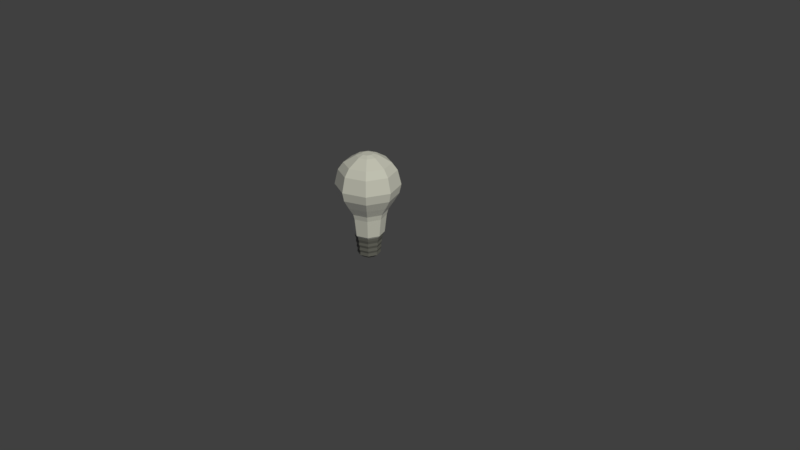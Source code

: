 # Source: Bulb.blend  (saved by Blender 2.79.0; exported with 4.5.12 LTS)
import bpy
from mathutils import Matrix  # noqa: F401  (used for matrix-valued properties, if any)

bpy.ops.wm.read_factory_settings(use_empty=True)
scene = bpy.context.scene
scene.name = 'Scene'

# ---- collections
col_collection_1 = bpy.data.collections.new('Collection 1'); scene.collection.children.link(col_collection_1)

# ---- materials (node trees are filled in below, after node groups)
mat_material_001 = bpy.data.materials.new('Material.001')
mat_material_001.alpha_threshold = 0.0
mat_material_001.use_transparent_shadow = False
mat_material_001.diffuse_color = (0.99, 0.99, 1.0, 1.0)
mat_material_001.roughness = 0.5
mat_material_001.specular_intensity = 0.0
mat_material_002 = bpy.data.materials.new('Material.002')
mat_material_002.alpha_threshold = 0.0
mat_material_002.use_transparent_shadow = False
mat_material_002.diffuse_color = (0.211, 0.211, 0.211, 1.0)
mat_material_002.roughness = 0.5

# ---- material node trees

# ---- world
world_world = bpy.data.worlds.new('World'); scene.world = world_world
world_world.color = (0.05088, 0.05088, 0.05088)
world_world.use_sun_shadow = False
world_world.sun_shadow_jitter_overblur = 0.0
world_world.cycles.sampling_method = 'MANUAL'

# ---- cameras
cam_camera = bpy.data.cameras.new('Camera')
cam_camera.clip_end = 100.0
cam_camera.lens = 35.0
cam_camera.sensor_width = 32.0
cam_camera.sensor_height = 18.0
cam_camera.ortho_scale = 7.314
cam_camera.dof.focus_distance = 0.0
cam_camera.dof.aperture_fstop = 128.0

# ---- lights
light_hemi = bpy.data.lights.new('Hemi', 'SUN')
light_hemi.color = (1.0, 1.0, 0.8)
light_hemi.transmission_factor = 0.0
light_hemi.angle = 0.1993
light_hemi.energy = 1.5
light_hemi.shadow_buffer_clip_start = 0.5
light_hemi.shadow_soft_size = 0.1
light_hemi.shadow_cascade_max_distance = 1000.0

# ---- meshes
me_circle = bpy.data.meshes.new('Circle')
me_circle.from_pydata([(4.547e-11, 0.1003, -0.000491), (-0.07095, 0.07095, -0.000491), (-0.1003, -4.101e-09, -0.000491), (-0.07095, -0.07095, -0.000491), (8.818e-09, -0.1003, -0.000491), (0.07095, -0.07095, -0.000491), (0.1003, 1.481e-09, -0.000491), (0.07095, 0.07095, -0.000491), (-3.702e-09, 0.1508, 0.0397), (-0.1066, 0.1066, 0.0397), (-0.1508, -5.102e-09, 0.0397), (-0.1066, -0.1066, 0.0397), (9.48e-09, -0.1508, 0.0397), (0.1066, -0.1066, 0.0397), (0.1508, 3.288e-09, 0.0397), (0.1066, 0.1066, 0.0397), (-5.031e-09, 0.1797, 0.3003), (-0.127, 0.127, 0.3003), (-0.1797, -6.492e-09, 0.3003), (-0.127, -0.127, 0.3003), (1.068e-08, -0.1797, 0.3003), (0.127, -0.127, 0.3003), (0.1797, 3.504e-09, 0.3003), (0.127, 0.127, 0.3003), (-6.061e-09, 0.2021, 0.3281), (-0.1429, 0.1429, 0.3281), (-0.2021, -7.57e-09, 0.3281), (-0.1429, -0.1429, 0.3281), (1.16e-08, -0.2021, 0.3281), (0.1429, -0.1429, 0.3281), (0.2021, 3.672e-09, 0.3281), (0.1429, 0.1429, 0.3281), (-7.193e-09, 0.2299, 0.5678), (-0.1626, 0.1626, 0.5678), (-0.2299, -8.612e-09, 0.5678), (-0.1626, -0.1626, 0.5678), (1.291e-08, -0.2299, 0.5678), (0.1626, -0.1626, 0.5678), (0.2299, 4.178e-09, 0.5678), (0.1626, 0.1626, 0.5678), (-1.166e-08, 0.3191, 0.7471), (-0.2257, 0.2257, 0.7471), (-0.3191, -1.279e-08, 0.7471), (-0.2257, -0.2257, 0.7471), (1.624e-08, -0.3191, 0.7471), (0.2257, -0.2257, 0.7471), (0.3191, 4.963e-09, 0.7471), (0.2257, 0.2257, 0.7471), (-1.767e-08, 0.4138, 0.982), (-0.2926, 0.2926, 0.982), (-0.4138, -1.659e-08, 0.982), (-0.2926, -0.2926, 0.982), (1.85e-08, -0.4138, 0.982), (0.2926, -0.2926, 0.982), (0.4138, 6.435e-09, 0.982), (0.2926, 0.2926, 0.982), (-8.932e-09, 0.1431, 1.363), (-0.1012, 0.1012, 1.363), (-0.1431, -8.556e-09, 1.363), (-0.1012, -0.1012, 1.363), (3.579e-09, -0.1431, 1.363), (0.1012, -0.1012, 1.363), (0.1431, -5.945e-10, 1.363), (0.1012, 0.1012, 1.363), (-4.504e-09, 0.07216, 1.386), (-0.05103, 0.05103, 1.386), (-0.07216, -6.452e-09, 1.386), (-0.05103, -0.05103, 1.386), (1.805e-09, -0.07216, 1.386), (0.05103, -0.05103, 1.386), (0.07216, -2.437e-09, 1.386), (0.05103, 0.05103, 1.386), (-0.26, -0.26, 1.173), (-0.3676, -1.453e-08, 1.173), (-0.26, 0.26, 1.173), (-1.939e-08, 0.3676, 1.173), (0.26, 0.26, 1.173), (0.3676, 5.927e-09, 1.173), (0.26, -0.26, 1.173), (1.275e-08, -0.3676, 1.173), (-0.2118, -0.2118, 1.268), (-0.2118, 0.2118, 1.268), (0.2995, 4.99e-09, 1.268), (8.833e-09, -0.2995, 1.268), (-0.2995, -1.167e-08, 1.268), (-1.735e-08, 0.2995, 1.268), (0.2118, 0.2118, 1.268), (0.2118, -0.2118, 1.268), (-1.529e-08, 0.3885, 0.8646), (0.2747, 0.2747, 0.8646), (0.3885, 6.173e-09, 0.8646), (0.2747, -0.2747, 0.8646), (1.868e-08, -0.3885, 0.8646), (-0.2747, -0.2747, 0.8646), (-0.3885, -1.544e-08, 0.8646), (-0.2747, 0.2747, 0.8646), (-0.2488, -9.699e-09, 0.6373), (-0.1759, 0.1759, 0.6373), (0.1759, 0.1759, 0.6373), (0.2488, 4.142e-09, 0.6373), (0.1759, -0.1759, 0.6373), (1.411e-08, -0.2488, 0.6373), (-0.1759, -0.1759, 0.6373), (-7.642e-09, 0.2488, 0.6373), (0.1461, 3.498e-09, 0.08118), (0.159, 3.349e-09, 0.1142), (0.1539, 3.556e-09, 0.1514), (0.1673, 3.411e-09, 0.1886), (0.1617, 3.615e-09, 0.2216), (0.1755, 3.473e-09, 0.2631), (0.1241, -0.1241, 0.2631), (0.1143, -0.1143, 0.2216), (0.1183, -0.1183, 0.1886), (0.1088, -0.1088, 0.1514), (0.1125, -0.1125, 0.1142), (0.1033, -0.1033, 0.08118), (9.071e-09, -0.1461, 0.08118), (9.822e-09, -0.159, 0.1142), (9.393e-09, -0.1539, 0.1514), (1.016e-08, -0.1673, 0.1886), (9.716e-09, -0.1617, 0.2216), (1.051e-08, -0.1755, 0.2631), (-0.1241, -0.1241, 0.2631), (-0.1143, -0.1143, 0.2216), (-0.1183, -0.1183, 0.1886), (-0.1088, -0.1088, 0.1514), (-0.1125, -0.1125, 0.1142), (-0.1033, -0.1033, 0.08118), (-0.1461, -4.63e-09, 0.08118), (-0.159, -5.499e-09, 0.1142), (-0.1539, -5.005e-09, 0.1514), (-0.1673, -5.896e-09, 0.1886), (-0.1617, -5.379e-09, 0.2216), (-0.1755, -6.293e-09, 0.2631), (-0.1241, 0.1241, 0.2631), (-0.1143, 0.1143, 0.2216), (-0.1183, 0.1183, 0.1886), (-0.1088, 0.1088, 0.1514), (-0.1125, 0.1125, 0.1142), (-0.1033, 0.1033, 0.08118), (0.1033, 0.1033, 0.08118), (0.1125, 0.1125, 0.1142), (0.1088, 0.1088, 0.1514), (0.1183, 0.1183, 0.1886), (0.1143, 0.1143, 0.2216), (0.1241, 0.1241, 0.2631), (-4.841e-09, 0.1755, 0.2631), (-4.417e-09, 0.1617, 0.2216), (-4.461e-09, 0.1673, 0.1886), (-4.059e-09, 0.1539, 0.1514), (-4.082e-09, 0.159, 0.1142), (-3.701e-09, 0.1461, 0.08118)], [], [(1, 0, 7, 6, 5, 4, 3, 2), (6, 7, 15, 14), (4, 5, 13, 12), (2, 3, 11, 10), (0, 1, 9, 8), (7, 0, 8, 15), (5, 6, 14, 13), (3, 4, 12, 11), (1, 2, 10, 9), (110, 109, 22, 21), (122, 121, 20, 19), (134, 133, 18, 17), (109, 145, 23, 22), (121, 110, 21, 20), (133, 122, 19, 18), (146, 134, 17, 16), (145, 146, 16, 23), (16, 17, 25, 24), (23, 16, 24, 31), (21, 22, 30, 29), (19, 20, 28, 27), (17, 18, 26, 25), (22, 23, 31, 30), (20, 21, 29, 28), (18, 19, 27, 26), (30, 31, 39, 38), (28, 29, 37, 36), (26, 27, 35, 34), (24, 25, 33, 32), (31, 24, 32, 39), (29, 30, 38, 37), (27, 28, 36, 35), (25, 26, 34, 33), (97, 96, 42, 41), (99, 98, 47, 46), (101, 100, 45, 44), (96, 102, 43, 42), (103, 97, 41, 40), (98, 103, 40, 47), (100, 99, 46, 45), (102, 101, 44, 43), (89, 88, 48, 55), (91, 90, 54, 53), (93, 92, 52, 51), (95, 94, 50, 49), (90, 89, 55, 54), (92, 91, 53, 52), (94, 93, 51, 50), (88, 95, 49, 48), (84, 80, 59, 58), (85, 81, 57, 56), (86, 85, 56, 63), (87, 82, 62, 61), (80, 83, 60, 59), (81, 84, 58, 57), (82, 86, 63, 62), (83, 87, 61, 60), (62, 63, 71, 70), (60, 61, 69, 68), (58, 59, 67, 66), (56, 57, 65, 64), (63, 56, 64, 71), (61, 62, 70, 69), (59, 60, 68, 67), (57, 58, 66, 65), (52, 53, 78, 79), (54, 55, 76, 77), (49, 50, 73, 74), (51, 52, 79, 72), (53, 54, 77, 78), (55, 48, 75, 76), (48, 49, 74, 75), (50, 51, 72, 73), (79, 78, 87, 83), (77, 76, 86, 82), (74, 73, 84, 81), (72, 79, 83, 80), (78, 77, 82, 87), (76, 75, 85, 86), (75, 74, 81, 85), (73, 72, 80, 84), (40, 41, 95, 88), (42, 43, 93, 94), (44, 45, 91, 92), (46, 47, 89, 90), (41, 42, 94, 95), (43, 44, 92, 93), (45, 46, 90, 91), (47, 40, 88, 89), (35, 36, 101, 102), (37, 38, 99, 100), (39, 32, 103, 98), (32, 33, 97, 103), (34, 35, 102, 96), (36, 37, 100, 101), (38, 39, 98, 99), (33, 34, 96, 97), (15, 8, 151, 140), (140, 151, 150, 141), (141, 150, 149, 142), (142, 149, 148, 143), (143, 148, 147, 144), (144, 147, 146, 145), (8, 9, 139, 151), (151, 139, 138, 150), (150, 138, 137, 149), (149, 137, 136, 148), (148, 136, 135, 147), (147, 135, 134, 146), (10, 11, 127, 128), (128, 127, 126, 129), (129, 126, 125, 130), (130, 125, 124, 131), (131, 124, 123, 132), (132, 123, 122, 133), (12, 13, 115, 116), (116, 115, 114, 117), (117, 114, 113, 118), (118, 113, 112, 119), (119, 112, 111, 120), (120, 111, 110, 121), (14, 15, 140, 104), (104, 140, 141, 105), (105, 141, 142, 106), (106, 142, 143, 107), (107, 143, 144, 108), (108, 144, 145, 109), (9, 10, 128, 139), (139, 128, 129, 138), (138, 129, 130, 137), (137, 130, 131, 136), (136, 131, 132, 135), (135, 132, 133, 134), (11, 12, 116, 127), (127, 116, 117, 126), (126, 117, 118, 125), (125, 118, 119, 124), (124, 119, 120, 123), (123, 120, 121, 122), (13, 14, 104, 115), (115, 104, 105, 114), (114, 105, 106, 113), (113, 106, 107, 112), (112, 107, 108, 111), (111, 108, 109, 110), (65, 66, 67, 68, 69, 70, 71, 64), (18, 17, 16, 23, 22, 21, 20, 19)])
me_circle.polygons.foreach_set('material_index', [1, 1, 1, 1, 1, 1, 1, 1, 1, 1, 1, 1, 1, 1, 1, 1, 1, 0, 0, 0, 0, 0, 0, 0, 0, 0, 0, 0, 0, 0, 0, 0, 0, 0, 0, 0, 0, 0, 0, 0, 0, 0, 0, 0, 0, 0, 0, 0, 0, 0, 0, 0, 0, 0, 0, 0, 0, 0, 0, 0, 0, 0, 0, 0, 0, 0, 0, 0, 0, 0, 0, 0, 0, 0, 0, 0, 0, 0, 0, 0, 0, 0, 0, 0, 0, 0, 0, 0, 0, 0, 0, 0, 0, 0, 0, 0, 0, 1, 1, 1, 1, 1, 1, 1, 1, 1, 1, 1, 1, 1, 1, 1, 1, 1, 1, 1, 1, 1, 1, 1, 1, 1, 1, 1, 1, 1, 1, 1, 1, 1, 1, 1, 1, 1, 1, 1, 1, 1, 1, 1, 1, 1, 1, 1, 1, 0, 1])
me_circle.materials.append(mat_material_001)
me_circle.materials.append(mat_material_002)
me_circle.use_remesh_preserve_volume = False
me_circle.use_remesh_preserve_attributes = False
me_circle.use_mirror_vertex_groups = False
me_circle.update()

# ---- objects
ob_hemi = bpy.data.objects.new('Hemi', light_hemi)
ob_circle = bpy.data.objects.new('Circle', me_circle)
ob_camera = bpy.data.objects.new('Camera', cam_camera)

# ---- transforms, parenting, visibility, modifiers, constraints
ob_hemi.location = (15.81, -7.268, 15.65)
ob_hemi.rotation_euler = (0.5619, 0.6594, 0.3681)
ob_hemi.lineart.crease_threshold = 0.0
ob_circle.location = (0.0, 0.0, 0.0)
ob_circle.lineart.crease_threshold = 0.0
ob_camera.location = (7.481, -6.508, 5.344)
ob_camera.rotation_euler = (1.109, 0.0, 0.8149)
ob_camera.lock_rotations_4d = False
ob_camera.empty_display_type = 'ARROWS'
ob_camera.color = (0.0, 0.0, 0.0, 0.0)
ob_camera.display_type = 'WIRE'
ob_camera.lineart.crease_threshold = 0.0

# ---- collection membership
col_collection_1.objects.link(ob_hemi)
col_collection_1.objects.link(ob_circle)
col_collection_1.objects.link(ob_camera)

# ---- scene / render settings (as saved in the file)
scene.camera = ob_camera
scene.frame_start = 1; scene.frame_end = 250; scene.frame_set(1)
scene.render.engine = 'BLENDER_EEVEE_NEXT'
scene.render.resolution_percentage = 50
scene.render.dither_intensity = 0.0
scene.cycles.use_denoising = False
scene.cycles.samples = 128
scene.cycles.sampling_pattern = 'TABULATED_SOBOL'
scene.cycles.use_adaptive_sampling = False
scene.cycles.use_light_tree = False
scene.cycles.blur_glossy = 0.0
scene.cycles.sample_clamp_indirect = 0.0
scene.view_settings.view_transform = 'Standard'
bpy.context.view_layer.update()
